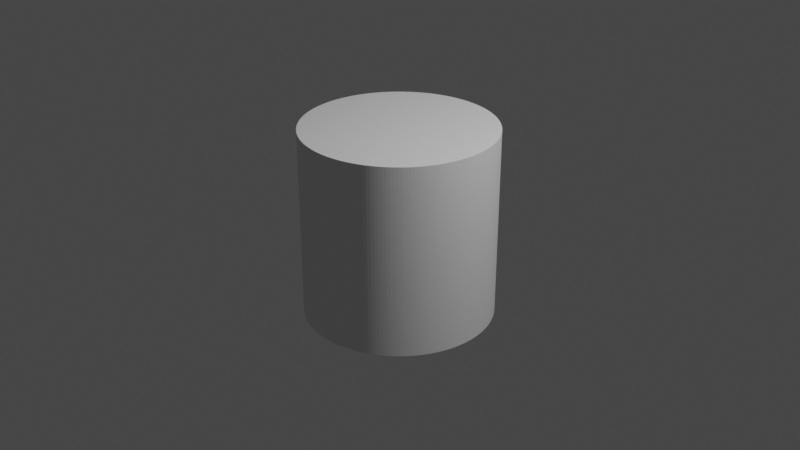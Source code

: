 # Source: Cilindro_Radio_1_Altura_2_Centrado_.blend  (saved by Blender 3.6.13; exported with 4.5.12 LTS)
import bpy
from mathutils import Matrix  # noqa: F401  (used for matrix-valued properties, if any)

bpy.ops.wm.read_factory_settings(use_empty=True)
scene = bpy.context.scene
scene.name = 'Scene'

# ---- collections
col_collection = bpy.data.collections.new('Collection'); scene.collection.children.link(col_collection)

# ---- world
world_world = bpy.data.worlds.new('World'); scene.world = world_world
world_world.use_nodes = True; world_world.node_tree.nodes.clear()
_N = world_world.node_tree.nodes; _L = world_world.node_tree.links
n0 = _N.new('ShaderNodeOutputWorld'); n0.name = 'World Output'; n0.location = (300, 300)
n1 = _N.new('ShaderNodeBackground'); n1.name = 'Background'; n1.location = (10, 300)
n1.inputs[0].default_value = (0.05088, 0.05088, 0.05088, 1.0)
_L.new(n1.outputs[0], n0.inputs[0])
n0.is_active_output = True
world_world.color = (0.05088, 0.05088, 0.05088)
world_world.use_sun_shadow = False
world_world.sun_shadow_jitter_overblur = 0.0

# ---- cameras
cam_camera = bpy.data.cameras.new('Camera')
cam_camera.clip_end = 100.0
cam_camera.ortho_scale = 7.314

# ---- lights
light_light = bpy.data.lights.new('Light', 'POINT')
light_light.transmission_factor = 0.0
light_light.energy = 1000.0
light_light.shadow_soft_size = 0.1
light_light.shadow_maximum_resolution = 0.006
light_light.use_absolute_resolution = True

# ---- meshes
me_cylinder = bpy.data.meshes.new('cylinder')
me_cylinder.from_pydata([(-49.97, 1.859, 50.0), (-49.97, 1.859, 16.67), (-50.0, -4.559e-07, 50.0), (-50.0, -4.559e-07, 16.67), (-49.97, -1.859, 50.0), (-49.97, -1.859, 16.67), (-49.86, -3.714, 50.0), (-49.86, -3.714, 16.67), (-49.69, -5.565, 50.0), (-49.69, -5.565, 16.67), (-49.45, -7.408, 50.0), (-49.45, -7.408, 16.67), (-49.14, -9.241, 50.0), (-49.14, -9.241, 16.67), (-48.76, -11.06, 50.0), (-48.76, -11.06, 16.67), (-48.32, -12.87, 50.0), (-48.32, -12.87, 16.67), (-47.8, -14.65, 50.0), (-47.8, -14.65, 16.67), (-47.23, -16.42, 50.0), (-47.23, -16.42, 16.67), (-46.58, -18.16, 50.0), (-46.58, -18.16, 16.67), (-45.88, -19.88, 50.0), (-45.88, -19.88, 16.67), (-45.11, -21.57, 50.0), (-45.11, -21.57, 16.67), (-44.27, -23.24, 50.0), (-44.27, -23.24, 16.67), (-43.38, -24.87, 50.0), (-43.38, -24.87, 16.67), (-42.42, -26.46, 50.0), (-42.42, -26.46, 16.67), (-41.41, -28.02, 50.0), (-41.41, -28.02, 16.67), (-40.34, -29.54, 50.0), (-40.34, -29.54, 16.67), (-39.22, -31.02, 50.0), (-39.22, -31.02, 16.67), (-38.04, -32.45, 50.0), (-38.04, -32.45, 16.67), (-36.8, -33.85, 50.0), (-36.8, -33.85, 16.67), (-35.52, -35.19, 50.0), (-35.52, -35.19, 16.67), (-34.19, -36.49, 50.0), (-34.19, -36.49, 16.67), (-32.81, -37.73, 50.0), (-32.81, -37.73, 16.67), (-31.38, -38.93, 50.0), (-31.38, -38.93, 16.67), (-29.91, -40.07, 50.0), (-29.91, -40.07, 16.67), (-28.4, -41.15, 50.0), (-28.4, -41.15, 16.67), (-26.85, -42.18, 50.0), (-26.85, -42.18, 16.67), (-25.27, -43.15, 50.0), (-25.27, -43.15, 16.67), (-23.65, -44.05, 50.0), (-23.65, -44.05, 16.67), (-21.99, -44.9, 50.0), (-21.99, -44.9, 16.67), (-20.31, -45.69, 50.0), (-20.31, -45.69, 16.67), (-18.6, -46.41, 50.0), (-18.6, -46.41, 16.67), (-16.86, -47.07, 50.0), (-16.86, -47.07, 16.67), (-15.1, -47.67, 50.0), (-15.1, -47.67, 16.67), (-13.31, -48.19, 50.0), (-13.31, -48.19, 16.67), (-11.51, -48.66, 50.0), (-11.51, -48.66, 16.67), (-9.698, -49.05, 50.0), (-9.698, -49.05, 16.67), (-7.868, -49.38, 50.0), (-7.868, -49.38, 16.67), (-6.027, -49.64, 50.0), (-6.027, -49.64, 16.67), (-4.178, -49.83, 50.0), (-4.178, -49.83, 16.67), (-2.323, -49.95, 50.0), (-2.323, -49.95, 16.67), (-0.4647, -50.0, 50.0), (-0.4647, -50.0, 16.67), (1.394, -49.98, 50.0), (1.394, -49.98, 16.67), (3.251, -49.89, 50.0), (3.251, -49.89, 16.67), (5.103, -49.74, 50.0), (5.103, -49.74, 16.67), (6.948, -49.51, 50.0), (6.948, -49.51, 16.67), (8.784, -49.22, 50.0), (8.784, -49.22, 16.67), (10.61, -48.86, 50.0), (10.61, -48.86, 16.67), (12.42, -48.43, 50.0), (12.42, -48.43, 16.67), (14.21, -47.94, 50.0), (14.21, -47.94, 16.67), (15.98, -47.38, 50.0), (15.98, -47.38, 16.67), (17.73, -46.75, 50.0), (17.73, -46.75, 16.67), (19.46, -46.06, 50.0), (19.46, -46.06, 16.67), (21.15, -45.3, 50.0), (21.15, -45.3, 16.67), (22.82, -44.49, 50.0), (22.82, -44.49, 16.67), (24.46, -43.61, 50.0), (24.46, -43.61, 16.67), (26.07, -42.67, 50.0), (26.07, -42.67, 16.67), (27.63, -41.67, 50.0), (27.63, -41.67, 16.67), (29.16, -40.61, 50.0), (29.16, -40.61, 16.67), (30.65, -39.5, 50.0), (30.65, -39.5, 16.67), (32.1, -38.34, 50.0), (32.1, -38.34, 16.67), (33.5, -37.12, 50.0), (33.5, -37.12, 16.67), (34.86, -35.84, 50.0), (34.86, -35.84, 16.67), (36.17, -34.52, 50.0), (36.17, -34.52, 16.67), (37.43, -33.16, 50.0), (37.43, -33.16, 16.67), (38.63, -31.74, 50.0), (38.63, -31.74, 16.67), (39.79, -30.28, 50.0), (39.79, -30.28, 16.67), (40.88, -28.78, 50.0), (40.88, -28.78, 16.67), (41.93, -27.24, 50.0), (41.93, -27.24, 16.67), (42.91, -25.67, 50.0), (42.91, -25.67, 16.67), (43.83, -24.06, 50.0), (43.83, -24.06, 16.67), (44.7, -22.41, 50.0), (44.7, -22.41, 16.67), (45.5, -20.73, 50.0), (45.5, -20.73, 16.67), (46.24, -19.03, 50.0), (46.24, -19.03, 16.67), (46.91, -17.29, 50.0), (46.91, -17.29, 16.67), (47.52, -15.54, 50.0), (47.52, -15.54, 16.67), (48.07, -13.76, 50.0), (48.07, -13.76, 16.67), (48.55, -11.97, 50.0), (48.55, -11.97, 16.67), (48.96, -10.15, 50.0), (48.96, -10.15, 16.67), (49.3, -8.326, 50.0), (49.3, -8.326, 16.67), (49.58, -6.488, 50.0), (49.58, -6.488, 16.67), (49.78, -4.641, 50.0), (49.78, -4.641, 16.67), (49.92, -2.787, 50.0), (49.92, -2.787, 16.67), (49.99, -0.9294, 50.0), (49.99, -0.9294, 16.67), (49.99, 0.9294, 50.0), (49.99, 0.9294, 16.67), (49.92, 2.787, 50.0), (49.92, 2.787, 16.67), (49.78, 4.641, 50.0), (49.78, 4.641, 16.67), (49.58, 6.488, 50.0), (49.58, 6.488, 16.67), (49.3, 8.326, 50.0), (49.3, 8.326, 16.67), (48.96, 10.15, 50.0), (48.96, 10.15, 16.67), (48.55, 11.97, 50.0), (48.55, 11.97, 16.67), (48.07, 13.76, 50.0), (48.07, 13.76, 16.67), (47.52, 15.54, 50.0), (47.52, 15.54, 16.67), (46.91, 17.29, 50.0), (46.91, 17.29, 16.67), (46.24, 19.03, 50.0), (46.24, 19.03, 16.67), (45.5, 20.73, 50.0), (45.5, 20.73, 16.67), (44.7, 22.41, 50.0), (44.7, 22.41, 16.67), (43.83, 24.06, 50.0), (43.83, 24.06, 16.67), (42.91, 25.67, 50.0), (42.91, 25.67, 16.67), (41.93, 27.24, 50.0), (41.93, 27.24, 16.67), (40.88, 28.78, 50.0), (40.88, 28.78, 16.67), (39.79, 30.28, 50.0), (39.79, 30.28, 16.67), (38.63, 31.74, 50.0), (38.63, 31.74, 16.67), (37.43, 33.16, 50.0), (37.43, 33.16, 16.67), (36.17, 34.52, 50.0), (36.17, 34.52, 16.67), (34.86, 35.84, 50.0), (34.86, 35.84, 16.67), (33.5, 37.12, 50.0), (33.5, 37.12, 16.67), (32.1, 38.34, 50.0), (32.1, 38.34, 16.67), (30.65, 39.5, 50.0), (30.65, 39.5, 16.67), (29.16, 40.61, 50.0), (29.16, 40.61, 16.67), (27.63, 41.67, 50.0), (27.63, 41.67, 16.67), (26.07, 42.67, 50.0), (26.07, 42.67, 16.67), (24.46, 43.61, 50.0), (24.46, 43.61, 16.67), (22.82, 44.49, 50.0), (22.82, 44.49, 16.67), (21.15, 45.3, 50.0), (21.15, 45.3, 16.67), (19.46, 46.06, 50.0), (19.46, 46.06, 16.67), (17.73, 46.75, 50.0), (17.73, 46.75, 16.67), (15.98, 47.38, 50.0), (15.98, 47.38, 16.67), (14.21, 47.94, 50.0), (14.21, 47.94, 16.67), (12.42, 48.43, 50.0), (12.42, 48.43, 16.67), (10.61, 48.86, 50.0), (10.61, 48.86, 16.67), (8.784, 49.22, 50.0), (8.784, 49.22, 16.67), (6.948, 49.51, 50.0), (6.948, 49.51, 16.67), (5.103, 49.74, 50.0), (5.103, 49.74, 16.67), (3.251, 49.89, 50.0), (3.251, 49.89, 16.67), (1.394, 49.98, 50.0), (1.394, 49.98, 16.67), (-0.4647, 50.0, 50.0), (-0.4647, 50.0, 16.67), (-2.323, 49.95, 50.0), (-2.323, 49.95, 16.67), (-4.178, 49.83, 50.0), (-4.178, 49.83, 16.67), (-6.027, 49.64, 50.0), (-6.027, 49.64, 16.67), (-7.868, 49.38, 50.0), (-7.868, 49.38, 16.67), (-9.698, 49.05, 50.0), (-9.698, 49.05, 16.67), (-11.51, 48.66, 50.0), (-11.51, 48.66, 16.67), (-13.31, 48.19, 50.0), (-13.31, 48.19, 16.67), (-15.1, 47.67, 50.0), (-15.1, 47.67, 16.67), (-16.86, 47.07, 50.0), (-16.86, 47.07, 16.67), (-18.6, 46.41, 50.0), (-18.6, 46.41, 16.67), (-20.31, 45.69, 50.0), (-20.31, 45.69, 16.67), (-21.99, 44.9, 50.0), (-21.99, 44.9, 16.67), (-23.65, 44.05, 50.0), (-23.65, 44.05, 16.67), (-25.27, 43.15, 50.0), (-25.27, 43.15, 16.67), (-26.85, 42.18, 50.0), (-26.85, 42.18, 16.67), (-28.4, 41.15, 50.0), (-28.4, 41.15, 16.67), (-29.91, 40.07, 50.0), (-29.91, 40.07, 16.67), (-31.38, 38.93, 50.0), (-31.38, 38.93, 16.67), (-32.81, 37.73, 50.0), (-32.81, 37.73, 16.67), (-34.19, 36.49, 50.0), (-34.19, 36.49, 16.67), (-35.52, 35.19, 50.0), (-35.52, 35.19, 16.67), (-36.8, 33.85, 50.0), (-36.8, 33.85, 16.67), (-38.04, 32.45, 50.0), (-38.04, 32.45, 16.67), (-39.22, 31.02, 50.0), (-39.22, 31.02, 16.67), (-40.34, 29.54, 50.0), (-40.34, 29.54, 16.67), (-41.41, 28.02, 50.0), (-41.41, 28.02, 16.67), (-42.42, 26.46, 50.0), (-42.42, 26.46, 16.67), (-43.38, 24.87, 50.0), (-43.38, 24.87, 16.67), (-44.27, 23.24, 50.0), (-44.27, 23.24, 16.67), (-45.11, 21.57, 50.0), (-45.11, 21.57, 16.67), (-45.88, 19.88, 50.0), (-45.88, 19.88, 16.67), (-46.58, 18.16, 50.0), (-46.58, 18.16, 16.67), (-47.23, 16.42, 50.0), (-47.23, 16.42, 16.67), (-47.8, 14.65, 50.0), (-47.8, 14.65, 16.67), (-48.32, 12.87, 50.0), (-48.32, 12.87, 16.67), (-48.76, 11.06, 50.0), (-48.76, 11.06, 16.67), (-49.14, 9.241, 50.0), (-49.14, 9.241, 16.67), (-49.45, 7.408, 50.0), (-49.45, 7.408, 16.67), (-49.69, 5.565, 50.0), (-49.69, 5.565, 16.67), (-49.86, 3.714, 50.0), (-49.86, 3.714, 16.67), (-49.97, -1.859, -50.0), (-49.97, -1.859, -16.67), (-50.0, -4.559e-07, -50.0), (-50.0, -4.559e-07, -16.67), (-49.97, 1.859, -50.0), (-49.97, 1.859, -16.67), (-49.86, 3.714, -50.0), (-49.86, 3.714, -16.67), (-49.69, 5.565, -50.0), (-49.69, 5.565, -16.67), (-49.45, 7.408, -50.0), (-49.45, 7.408, -16.67), (-49.14, 9.241, -50.0), (-49.14, 9.241, -16.67), (-48.76, 11.06, -50.0), (-48.76, 11.06, -16.67), (-48.32, 12.87, -50.0), (-48.32, 12.87, -16.67), (-47.8, 14.65, -50.0), (-47.8, 14.65, -16.67), (-47.23, 16.42, -50.0), (-47.23, 16.42, -16.67), (-46.58, 18.16, -50.0), (-46.58, 18.16, -16.67), (-45.88, 19.88, -50.0), (-45.88, 19.88, -16.67), (-45.11, 21.57, -50.0), (-45.11, 21.57, -16.67), (-44.27, 23.24, -50.0), (-44.27, 23.24, -16.67), (-43.38, 24.87, -50.0), (-43.38, 24.87, -16.67), (-42.42, 26.46, -50.0), (-42.42, 26.46, -16.67), (-41.41, 28.02, -50.0), (-41.41, 28.02, -16.67), (-40.34, 29.54, -50.0), (-40.34, 29.54, -16.67), (-39.22, 31.02, -50.0), (-39.22, 31.02, -16.67), (-38.04, 32.45, -50.0), (-38.04, 32.45, -16.67), (-36.8, 33.85, -50.0), (-36.8, 33.85, -16.67), (-35.52, 35.19, -50.0), (-35.52, 35.19, -16.67), (-34.19, 36.49, -50.0), (-34.19, 36.49, -16.67), (-32.81, 37.73, -50.0), (-32.81, 37.73, -16.67), (-31.38, 38.93, -50.0), (-31.38, 38.93, -16.67), (-29.91, 40.07, -50.0), (-29.91, 40.07, -16.67), (-28.4, 41.15, -50.0), (-28.4, 41.15, -16.67), (-26.85, 42.18, -50.0), (-26.85, 42.18, -16.67), (-25.27, 43.15, -50.0), (-25.27, 43.15, -16.67), (-23.65, 44.05, -50.0), (-23.65, 44.05, -16.67), (-21.99, 44.9, -50.0), (-21.99, 44.9, -16.67), (-20.31, 45.69, -50.0), (-20.31, 45.69, -16.67), (-18.6, 46.41, -50.0), (-18.6, 46.41, -16.67), (-16.86, 47.07, -50.0), (-16.86, 47.07, -16.67), (-15.1, 47.67, -50.0), (-15.1, 47.67, -16.67), (-13.31, 48.19, -50.0), (-13.31, 48.19, -16.67), (-11.51, 48.66, -50.0), (-11.51, 48.66, -16.67), (-9.698, 49.05, -50.0), (-9.698, 49.05, -16.67), (-7.868, 49.38, -50.0), (-7.868, 49.38, -16.67), (-6.027, 49.64, -50.0), (-6.027, 49.64, -16.67), (-4.178, 49.83, -50.0), (-4.178, 49.83, -16.67), (-2.323, 49.95, -50.0), (-2.323, 49.95, -16.67), (-0.4647, 50.0, -50.0), (-0.4647, 50.0, -16.67), (1.394, 49.98, -50.0), (1.394, 49.98, -16.67), (3.251, 49.89, -50.0), (3.251, 49.89, -16.67), (5.103, 49.74, -50.0), (5.103, 49.74, -16.67), (6.948, 49.51, -50.0), (6.948, 49.51, -16.67), (8.784, 49.22, -50.0), (8.784, 49.22, -16.67), (10.61, 48.86, -50.0), (10.61, 48.86, -16.67), (12.42, 48.43, -50.0), (12.42, 48.43, -16.67), (14.21, 47.94, -50.0), (14.21, 47.94, -16.67), (15.98, 47.38, -50.0), (15.98, 47.38, -16.67), (17.73, 46.75, -50.0), (17.73, 46.75, -16.67), (19.46, 46.06, -50.0), (19.46, 46.06, -16.67), (21.15, 45.3, -50.0), (21.15, 45.3, -16.67), (22.82, 44.49, -50.0), (22.82, 44.49, -16.67), (24.46, 43.61, -50.0), (24.46, 43.61, -16.67), (26.07, 42.67, -50.0), (26.07, 42.67, -16.67), (27.63, 41.67, -50.0), (27.63, 41.67, -16.67), (29.16, 40.61, -50.0), (29.16, 40.61, -16.67), (30.65, 39.5, -50.0), (30.65, 39.5, -16.67), (32.1, 38.34, -50.0), (32.1, 38.34, -16.67), (33.5, 37.12, -50.0), (33.5, 37.12, -16.67), (34.86, 35.84, -50.0), (34.86, 35.84, -16.67), (36.17, 34.52, -50.0), (36.17, 34.52, -16.67), (37.43, 33.16, -50.0), (37.43, 33.16, -16.67), (38.63, 31.74, -50.0), (38.63, 31.74, -16.67), (39.79, 30.28, -50.0), (39.79, 30.28, -16.67), (40.88, 28.78, -50.0), (40.88, 28.78, -16.67), (41.93, 27.24, -50.0), (41.93, 27.24, -16.67), (42.91, 25.67, -50.0), (42.91, 25.67, -16.67), (43.83, 24.06, -50.0), (43.83, 24.06, -16.67), (44.7, 22.41, -50.0), (44.7, 22.41, -16.67), (45.5, 20.73, -50.0), (45.5, 20.73, -16.67), (46.24, 19.03, -50.0), (46.24, 19.03, -16.67), (46.91, 17.29, -50.0), (46.91, 17.29, -16.67), (47.52, 15.54, -50.0), (47.52, 15.54, -16.67), (48.07, 13.76, -50.0), (48.07, 13.76, -16.67), (48.55, 11.97, -50.0), (48.55, 11.97, -16.67), (48.96, 10.15, -50.0), (48.96, 10.15, -16.67), (49.3, 8.326, -50.0), (49.3, 8.326, -16.67), (49.58, 6.488, -50.0), (49.58, 6.488, -16.67), (49.78, 4.641, -50.0), (49.78, 4.641, -16.67), (49.92, 2.787, -50.0), (49.92, 2.787, -16.67), (49.99, 0.9294, -50.0), (49.99, 0.9294, -16.67), (49.99, -0.9294, -50.0), (49.99, -0.9294, -16.67), (49.92, -2.787, -50.0), (49.92, -2.787, -16.67), (49.78, -4.641, -50.0), (49.78, -4.641, -16.67), (49.58, -6.488, -50.0), (49.58, -6.488, -16.67), (49.3, -8.326, -50.0), (49.3, -8.326, -16.67), (48.96, -10.15, -50.0), (48.96, -10.15, -16.67), (48.55, -11.97, -50.0), (48.55, -11.97, -16.67), (48.07, -13.76, -50.0), (48.07, -13.76, -16.67), (47.52, -15.54, -50.0), (47.52, -15.54, -16.67), (46.91, -17.29, -50.0), (46.91, -17.29, -16.67), (46.24, -19.03, -50.0), (46.24, -19.03, -16.67), (45.5, -20.73, -50.0), (45.5, -20.73, -16.67), (44.7, -22.41, -50.0), (44.7, -22.41, -16.67), (43.83, -24.06, -50.0), (43.83, -24.06, -16.67), (42.91, -25.67, -50.0), (42.91, -25.67, -16.67), (41.93, -27.24, -50.0), (41.93, -27.24, -16.67), (40.88, -28.78, -50.0), (40.88, -28.78, -16.67), (39.79, -30.28, -50.0), (39.79, -30.28, -16.67), (38.63, -31.74, -50.0), (38.63, -31.74, -16.67), (37.43, -33.16, -50.0), (37.43, -33.16, -16.67), (36.17, -34.52, -50.0), (36.17, -34.52, -16.67), (34.86, -35.84, -50.0), (34.86, -35.84, -16.67), (33.5, -37.12, -50.0), (33.5, -37.12, -16.67), (32.1, -38.34, -50.0), (32.1, -38.34, -16.67), (30.65, -39.5, -50.0), (30.65, -39.5, -16.67), (29.16, -40.61, -50.0), (29.16, -40.61, -16.67), (27.63, -41.67, -50.0), (27.63, -41.67, -16.67), (26.07, -42.67, -50.0), (26.07, -42.67, -16.67), (24.46, -43.61, -50.0), (24.46, -43.61, -16.67), (22.82, -44.49, -50.0), (22.82, -44.49, -16.67), (21.15, -45.3, -50.0), (21.15, -45.3, -16.67), (19.46, -46.06, -50.0), (19.46, -46.06, -16.67), (17.73, -46.75, -50.0), (17.73, -46.75, -16.67), (15.98, -47.38, -50.0), (15.98, -47.38, -16.67), (14.21, -47.94, -50.0), (14.21, -47.94, -16.67), (12.42, -48.43, -50.0), (12.42, -48.43, -16.67), (10.61, -48.86, -50.0), (10.61, -48.86, -16.67), (8.784, -49.22, -50.0), (8.784, -49.22, -16.67), (6.948, -49.51, -50.0), (6.948, -49.51, -16.67), (5.103, -49.74, -50.0), (5.103, -49.74, -16.67), (3.251, -49.89, -50.0), (3.251, -49.89, -16.67), (1.394, -49.98, -50.0), (1.394, -49.98, -16.67), (-0.4647, -50.0, -50.0), (-0.4647, -50.0, -16.67), (-2.323, -49.95, -50.0), (-2.323, -49.95, -16.67), (-4.178, -49.83, -50.0), (-4.178, -49.83, -16.67), (-6.027, -49.64, -50.0), (-6.027, -49.64, -16.67), (-7.868, -49.38, -50.0), (-7.868, -49.38, -16.67), (-9.698, -49.05, -50.0), (-9.698, -49.05, -16.67), (-11.51, -48.66, -50.0), (-11.51, -48.66, -16.67), (-13.31, -48.19, -50.0), (-13.31, -48.19, -16.67), (-15.1, -47.67, -50.0), (-15.1, -47.67, -16.67), (-16.86, -47.07, -50.0), (-16.86, -47.07, -16.67), (-18.6, -46.41, -50.0), (-18.6, -46.41, -16.67), (-20.31, -45.69, -50.0), (-20.31, -45.69, -16.67), (-21.99, -44.9, -50.0), (-21.99, -44.9, -16.67), (-23.65, -44.05, -50.0), (-23.65, -44.05, -16.67), (-25.27, -43.15, -50.0), (-25.27, -43.15, -16.67), (-26.85, -42.18, -50.0), (-26.85, -42.18, -16.67), (-28.4, -41.15, -50.0), (-28.4, -41.15, -16.67), (-29.91, -40.07, -50.0), (-29.91, -40.07, -16.67), (-31.38, -38.93, -50.0), (-31.38, -38.93, -16.67), (-32.81, -37.73, -50.0), (-32.81, -37.73, -16.67), (-34.19, -36.49, -50.0), (-34.19, -36.49, -16.67), (-35.52, -35.19, -50.0), (-35.52, -35.19, -16.67), (-36.8, -33.85, -50.0), (-36.8, -33.85, -16.67), (-38.04, -32.45, -50.0), (-38.04, -32.45, -16.67), (-39.22, -31.02, -50.0), (-39.22, -31.02, -16.67), (-40.34, -29.54, -50.0), (-40.34, -29.54, -16.67), (-41.41, -28.02, -50.0), (-41.41, -28.02, -16.67), (-42.42, -26.46, -50.0), (-42.42, -26.46, -16.67), (-43.38, -24.87, -50.0), (-43.38, -24.87, -16.67), (-44.27, -23.24, -50.0), (-44.27, -23.24, -16.67), (-45.11, -21.57, -50.0), (-45.11, -21.57, -16.67), (-45.88, -19.88, -50.0), (-45.88, -19.88, -16.67), (-46.58, -18.16, -50.0), (-46.58, -18.16, -16.67), (-47.23, -16.42, -50.0), (-47.23, -16.42, -16.67), (-47.8, -14.65, -50.0), (-47.8, -14.65, -16.67), (-48.32, -12.87, -50.0), (-48.32, -12.87, -16.67), (-48.76, -11.06, -50.0), (-48.76, -11.06, -16.67), (-49.14, -9.241, -50.0), (-49.14, -9.241, -16.67), (-49.45, -7.408, -50.0), (-49.45, -7.408, -16.67), (-49.69, -5.565, -50.0), (-49.69, -5.565, -16.67), (-49.86, -3.714, -50.0), (-49.86, -3.714, -16.67)], [], [(0, 1, 2), (2, 1, 3), (2, 3, 4), (4, 3, 5), (4, 5, 6), (6, 5, 7), (6, 7, 8), (8, 7, 9), (8, 9, 10), (10, 9, 11), (10, 11, 12), (12, 11, 13), (12, 13, 14), (14, 13, 15), (14, 15, 16), (16, 15, 17), (16, 17, 18), (18, 17, 19), (18, 19, 20), (20, 19, 21), (20, 21, 22), (22, 21, 23), (22, 23, 24), (24, 23, 25), (24, 25, 26), (26, 25, 27), (26, 27, 28), (28, 27, 29), (28, 29, 30), (30, 29, 31), (30, 31, 32), (32, 31, 33), (32, 33, 34), (34, 33, 35), (34, 35, 36), (36, 35, 37), (36, 37, 38), (38, 37, 39), (38, 39, 40), (40, 39, 41), (40, 41, 42), (42, 41, 43), (42, 43, 44), (44, 43, 45), (44, 45, 46), (46, 45, 47), (46, 47, 48), (48, 47, 49), (48, 49, 50), (50, 49, 51), (50, 51, 52), (52, 51, 53), (52, 53, 54), (54, 53, 55), (54, 55, 56), (56, 55, 57), (56, 57, 58), (58, 57, 59), (58, 59, 60), (60, 59, 61), (60, 61, 62), (62, 61, 63), (62, 63, 64), (64, 63, 65), (64, 65, 66), (66, 65, 67), (66, 67, 68), (68, 67, 69), (68, 69, 70), (70, 69, 71), (70, 71, 72), (72, 71, 73), (72, 73, 74), (74, 73, 75), (74, 75, 76), (76, 75, 77), (76, 77, 78), (78, 77, 79), (78, 79, 80), (80, 79, 81), (80, 81, 82), (82, 81, 83), (82, 83, 84), (84, 83, 85), (84, 85, 86), (86, 85, 87), (86, 87, 88), (88, 87, 89), (88, 89, 90), (90, 89, 91), (90, 91, 92), (92, 91, 93), (92, 93, 94), (94, 93, 95), (94, 95, 96), (96, 95, 97), (96, 97, 98), (98, 97, 99), (98, 99, 100), (100, 99, 101), (100, 101, 102), (102, 101, 103), (102, 103, 104), (104, 103, 105), (104, 105, 106), (106, 105, 107), (106, 107, 108), (108, 107, 109), (108, 109, 110), (110, 109, 111), (110, 111, 112), (112, 111, 113), (112, 113, 114), (114, 113, 115), (114, 115, 116), (116, 115, 117), (116, 117, 118), (118, 117, 119), (118, 119, 120), (120, 119, 121), (120, 121, 122), (122, 121, 123), (122, 123, 124), (124, 123, 125), (124, 125, 126), (126, 125, 127), (126, 127, 128), (128, 127, 129), (128, 129, 130), (130, 129, 131), (130, 131, 132), (132, 131, 133), (132, 133, 134), (134, 133, 135), (134, 135, 136), (136, 135, 137), (136, 137, 138), (138, 137, 139), (138, 139, 140), (140, 139, 141), (140, 141, 142), (142, 141, 143), (142, 143, 144), (144, 143, 145), (144, 145, 146), (146, 145, 147), (146, 147, 148), (148, 147, 149), (148, 149, 150), (150, 149, 151), (150, 151, 152), (152, 151, 153), (152, 153, 154), (154, 153, 155), (154, 155, 156), (156, 155, 157), (156, 157, 158), (158, 157, 159), (158, 159, 160), (160, 159, 161), (160, 161, 162), (162, 161, 163), (162, 163, 164), (164, 163, 165), (164, 165, 166), (166, 165, 167), (166, 167, 168), (168, 167, 169), (168, 169, 170), (170, 169, 171), (170, 171, 172), (172, 171, 173), (172, 173, 174), (174, 173, 175), (174, 175, 176), (176, 175, 177), (176, 177, 178), (178, 177, 179), (178, 179, 180), (180, 179, 181), (180, 181, 182), (182, 181, 183), (182, 183, 184), (184, 183, 185), (184, 185, 186), (186, 185, 187), (186, 187, 188), (188, 187, 189), (188, 189, 190), (190, 189, 191), (190, 191, 192), (192, 191, 193), (192, 193, 194), (194, 193, 195), (194, 195, 196), (196, 195, 197), (196, 197, 198), (198, 197, 199), (198, 199, 200), (200, 199, 201), (200, 201, 202), (202, 201, 203), (202, 203, 204), (204, 203, 205), (204, 205, 206), (206, 205, 207), (206, 207, 208), (208, 207, 209), (208, 209, 210), (210, 209, 211), (210, 211, 212), (212, 211, 213), (212, 213, 214), (214, 213, 215), (214, 215, 216), (216, 215, 217), (216, 217, 218), (218, 217, 219), (218, 219, 220), (220, 219, 221), (220, 221, 222), (222, 221, 223), (222, 223, 224), (224, 223, 225), (224, 225, 226), (226, 225, 227), (226, 227, 228), (228, 227, 229), (228, 229, 230), (230, 229, 231), (230, 231, 232), (232, 231, 233), (232, 233, 234), (234, 233, 235), (234, 235, 236), (236, 235, 237), (236, 237, 238), (238, 237, 239), (238, 239, 240), (240, 239, 241), (240, 241, 242), (242, 241, 243), (242, 243, 244), (244, 243, 245), (244, 245, 246), (246, 245, 247), (246, 247, 248), (248, 247, 249), (248, 249, 250), (250, 249, 251), (250, 251, 252), (252, 251, 253), (252, 253, 254), (254, 253, 255), (254, 255, 256), (256, 255, 257), (256, 257, 258), (258, 257, 259), (258, 259, 260), (260, 259, 261), (260, 261, 262), (262, 261, 263), (262, 263, 264), (264, 263, 265), (264, 265, 266), (266, 265, 267), (266, 267, 268), (268, 267, 269), (268, 269, 270), (270, 269, 271), (270, 271, 272), (272, 271, 273), (272, 273, 274), (274, 273, 275), (274, 275, 276), (276, 275, 277), (276, 277, 278), (278, 277, 279), (278, 279, 280), (280, 279, 281), (280, 281, 282), (282, 281, 283), (282, 283, 284), (284, 283, 285), (284, 285, 286), (286, 285, 287), (286, 287, 288), (288, 287, 289), (288, 289, 290), (290, 289, 291), (290, 291, 292), (292, 291, 293), (292, 293, 294), (294, 293, 295), (294, 295, 296), (296, 295, 297), (296, 297, 298), (298, 297, 299), (298, 299, 300), (300, 299, 301), (300, 301, 302), (302, 301, 303), (302, 303, 304), (304, 303, 305), (304, 305, 306), (306, 305, 307), (306, 307, 308), (308, 307, 309), (308, 309, 310), (310, 309, 311), (310, 311, 312), (312, 311, 313), (312, 313, 314), (314, 313, 315), (314, 315, 316), (316, 315, 317), (316, 317, 318), (318, 317, 319), (318, 319, 320), (320, 319, 321), (320, 321, 322), (322, 321, 323), (322, 323, 324), (324, 323, 325), (324, 325, 326), (326, 325, 327), (326, 327, 328), (328, 327, 329), (328, 329, 330), (330, 329, 331), (330, 331, 332), (332, 331, 333), (332, 333, 334), (334, 333, 335), (334, 335, 336), (336, 335, 337), (336, 337, 0), (0, 337, 1), (338, 339, 340), (340, 339, 341), (340, 341, 342), (342, 341, 343), (342, 343, 344), (344, 343, 345), (344, 345, 346), (346, 345, 347), (346, 347, 348), (348, 347, 349), (348, 349, 350), (350, 349, 351), (350, 351, 352), (352, 351, 353), (352, 353, 354), (354, 353, 355), (354, 355, 356), (356, 355, 357), (356, 357, 358), (358, 357, 359), (358, 359, 360), (360, 359, 361), (360, 361, 362), (362, 361, 363), (362, 363, 364), (364, 363, 365), (364, 365, 366), (366, 365, 367), (366, 367, 368), (368, 367, 369), (368, 369, 370), (370, 369, 371), (370, 371, 372), (372, 371, 373), (372, 373, 374), (374, 373, 375), (374, 375, 376), (376, 375, 377), (376, 377, 378), (378, 377, 379), (378, 379, 380), (380, 379, 381), (380, 381, 382), (382, 381, 383), (382, 383, 384), (384, 383, 385), (384, 385, 386), (386, 385, 387), (386, 387, 388), (388, 387, 389), (388, 389, 390), (390, 389, 391), (390, 391, 392), (392, 391, 393), (392, 393, 394), (394, 393, 395), (394, 395, 396), (396, 395, 397), (396, 397, 398), (398, 397, 399), (398, 399, 400), (400, 399, 401), (400, 401, 402), (402, 401, 403), (402, 403, 404), (404, 403, 405), (404, 405, 406), (406, 405, 407), (406, 407, 408), (408, 407, 409), (408, 409, 410), (410, 409, 411), (410, 411, 412), (412, 411, 413), (412, 413, 414), (414, 413, 415), (414, 415, 416), (416, 415, 417), (416, 417, 418), (418, 417, 419), (418, 419, 420), (420, 419, 421), (420, 421, 422), (422, 421, 423), (422, 423, 424), (424, 423, 425), (424, 425, 426), (426, 425, 427), (426, 427, 428), (428, 427, 429), (428, 429, 430), (430, 429, 431), (430, 431, 432), (432, 431, 433), (432, 433, 434), (434, 433, 435), (434, 435, 436), (436, 435, 437), (436, 437, 438), (438, 437, 439), (438, 439, 440), (440, 439, 441), (440, 441, 442), (442, 441, 443), (442, 443, 444), (444, 443, 445), (444, 445, 446), (446, 445, 447), (446, 447, 448), (448, 447, 449), (448, 449, 450), (450, 449, 451), (450, 451, 452), (452, 451, 453), (452, 453, 454), (454, 453, 455), (454, 455, 456), (456, 455, 457), (456, 457, 458), (458, 457, 459), (458, 459, 460), (460, 459, 461), (460, 461, 462), (462, 461, 463), (462, 463, 464), (464, 463, 465), (464, 465, 466), (466, 465, 467), (466, 467, 468), (468, 467, 469), (468, 469, 470), (470, 469, 471), (470, 471, 472), (472, 471, 473), (472, 473, 474), (474, 473, 475), (474, 475, 476), (476, 475, 477), (476, 477, 478), (478, 477, 479), (478, 479, 480), (480, 479, 481), (480, 481, 482), (482, 481, 483), (482, 483, 484), (484, 483, 485), (484, 485, 486), (486, 485, 487), (486, 487, 488), (488, 487, 489), (488, 489, 490), (490, 489, 491), (490, 491, 492), (492, 491, 493), (492, 493, 494), (494, 493, 495), (494, 495, 496), (496, 495, 497), (496, 497, 498), (498, 497, 499), (498, 499, 500), (500, 499, 501), (500, 501, 502), (502, 501, 503), (502, 503, 504), (504, 503, 505), (504, 505, 506), (506, 505, 507), (506, 507, 508), (508, 507, 509), (508, 509, 510), (510, 509, 511), (510, 511, 512), (512, 511, 513), (512, 513, 514), (514, 513, 515), (514, 515, 516), (516, 515, 517), (516, 517, 518), (518, 517, 519), (518, 519, 520), (520, 519, 521), (520, 521, 522), (522, 521, 523), (522, 523, 524), (524, 523, 525), (524, 525, 526), (526, 525, 527), (526, 527, 528), (528, 527, 529), (528, 529, 530), (530, 529, 531), (530, 531, 532), (532, 531, 533), (532, 533, 534), (534, 533, 535), (534, 535, 536), (536, 535, 537), (536, 537, 538), (538, 537, 539), (538, 539, 540), (540, 539, 541), (540, 541, 542), (542, 541, 543), (542, 543, 544), (544, 543, 545), (544, 545, 546), (546, 545, 547), (546, 547, 548), (548, 547, 549), (548, 549, 550), (550, 549, 551), (550, 551, 552), (552, 551, 553), (552, 553, 554), (554, 553, 555), (554, 555, 556), (556, 555, 557), (556, 557, 558), (558, 557, 559), (558, 559, 560), (560, 559, 561), (560, 561, 562), (562, 561, 563), (562, 563, 564), (564, 563, 565), (564, 565, 566), (566, 565, 567), (566, 567, 568), (568, 567, 569), (568, 569, 570), (570, 569, 571), (570, 571, 572), (572, 571, 573), (572, 573, 574), (574, 573, 575), (574, 575, 576), (576, 575, 577), (576, 577, 578), (578, 577, 579), (578, 579, 580), (580, 579, 581), (580, 581, 582), (582, 581, 583), (582, 583, 584), (584, 583, 585), (584, 585, 586), (586, 585, 587), (586, 587, 588), (588, 587, 589), (588, 589, 590), (590, 589, 591), (590, 591, 592), (592, 591, 593), (592, 593, 594), (594, 593, 595), (594, 595, 596), (596, 595, 597), (596, 597, 598), (598, 597, 599), (598, 599, 600), (600, 599, 601), (600, 601, 602), (602, 601, 603), (602, 603, 604), (604, 603, 605), (604, 605, 606), (606, 605, 607), (606, 607, 608), (608, 607, 609), (608, 609, 610), (610, 609, 611), (610, 611, 612), (612, 611, 613), (612, 613, 614), (614, 613, 615), (614, 615, 616), (616, 615, 617), (616, 617, 618), (618, 617, 619), (618, 619, 620), (620, 619, 621), (620, 621, 622), (622, 621, 623), (622, 623, 624), (624, 623, 625), (624, 625, 626), (626, 625, 627), (626, 627, 628), (628, 627, 629), (628, 629, 630), (630, 629, 631), (630, 631, 632), (632, 631, 633), (632, 633, 634), (634, 633, 635), (634, 635, 636), (636, 635, 637), (636, 637, 638), (638, 637, 639), (638, 639, 640), (640, 639, 641), (640, 641, 642), (642, 641, 643), (642, 643, 644), (644, 643, 645), (644, 645, 646), (646, 645, 647), (646, 647, 648), (648, 647, 649), (648, 649, 650), (650, 649, 651), (650, 651, 652), (652, 651, 653), (652, 653, 654), (654, 653, 655), (654, 655, 656), (656, 655, 657), (656, 657, 658), (658, 657, 659), (658, 659, 660), (660, 659, 661), (660, 661, 662), (662, 661, 663), (662, 663, 664), (664, 663, 665), (664, 665, 666), (666, 665, 667), (666, 667, 668), (668, 667, 669), (668, 669, 670), (670, 669, 671), (670, 671, 672), (672, 671, 673), (672, 673, 674), (674, 673, 675), (674, 675, 338), (338, 675, 339), (3, 341, 5), (5, 341, 339), (5, 339, 7), (7, 339, 675), (7, 675, 9), (9, 675, 673), (9, 673, 11), (11, 673, 671), (11, 671, 13), (13, 671, 669), (13, 669, 15), (15, 669, 667), (15, 667, 17), (17, 667, 665), (17, 665, 19), (19, 665, 663), (19, 663, 21), (21, 663, 661), (21, 661, 23), (23, 661, 659), (23, 659, 25), (25, 659, 657), (25, 657, 27), (27, 657, 655), (27, 655, 29), (29, 655, 653), (29, 653, 31), (31, 653, 651), (31, 651, 33), (33, 651, 649), (33, 649, 35), (35, 649, 647), (35, 647, 37), (37, 647, 645), (37, 645, 39), (39, 645, 643), (39, 643, 41), (41, 643, 641), (41, 641, 43), (43, 641, 639), (43, 639, 45), (45, 639, 637), (45, 637, 47), (47, 637, 635), (47, 635, 49), (49, 635, 633), (49, 633, 51), (51, 633, 631), (51, 631, 53), (53, 631, 629), (53, 629, 55), (55, 629, 627), (55, 627, 57), (57, 627, 625), (57, 625, 59), (59, 625, 623), (59, 623, 61), (61, 623, 621), (61, 621, 63), (63, 621, 619), (63, 619, 65), (65, 619, 617), (65, 617, 67), (67, 617, 615), (67, 615, 69), (69, 615, 613), (69, 613, 71), (71, 613, 611), (71, 611, 73), (73, 611, 609), (73, 609, 75), (75, 609, 607), (75, 607, 77), (77, 607, 605), (77, 605, 79), (79, 605, 603), (79, 603, 81), (81, 603, 601), (81, 601, 83), (83, 601, 599), (83, 599, 85), (85, 599, 597), (85, 597, 87), (87, 597, 595), (87, 595, 89), (89, 595, 593), (89, 593, 91), (91, 593, 591), (91, 591, 93), (93, 591, 589), (93, 589, 95), (95, 589, 587), (95, 587, 97), (97, 587, 585), (97, 585, 99), (99, 585, 583), (99, 583, 101), (101, 583, 581), (101, 581, 103), (103, 581, 579), (103, 579, 105), (105, 579, 577), (105, 577, 107), (107, 577, 575), (107, 575, 109), (109, 575, 573), (109, 573, 111), (111, 573, 571), (111, 571, 113), (113, 571, 569), (113, 569, 115), (115, 569, 567), (115, 567, 117), (117, 567, 565), (117, 565, 119), (119, 565, 563), (119, 563, 121), (121, 563, 561), (121, 561, 123), (123, 561, 559), (123, 559, 125), (125, 559, 557), (125, 557, 127), (127, 557, 555), (127, 555, 129), (129, 555, 553), (129, 553, 131), (131, 553, 551), (131, 551, 133), (133, 551, 549), (133, 549, 135), (135, 549, 547), (135, 547, 137), (137, 547, 545), (137, 545, 139), (139, 545, 543), (139, 543, 141), (141, 543, 541), (141, 541, 143), (143, 541, 539), (143, 539, 145), (145, 539, 537), (145, 537, 147), (147, 537, 535), (147, 535, 149), (149, 535, 533), (149, 533, 151), (151, 533, 531), (151, 531, 153), (153, 531, 529), (153, 529, 155), (155, 529, 527), (155, 527, 157), (157, 527, 525), (157, 525, 159), (159, 525, 523), (159, 523, 161), (161, 523, 521), (161, 521, 163), (163, 521, 519), (163, 519, 165), (165, 519, 517), (165, 517, 167), (167, 517, 515), (167, 515, 169), (169, 515, 513), (169, 513, 171), (171, 513, 511), (171, 511, 173), (173, 511, 509), (173, 509, 175), (175, 509, 507), (175, 507, 177), (177, 507, 505), (177, 505, 179), (179, 505, 503), (179, 503, 181), (181, 503, 501), (181, 501, 183), (183, 501, 499), (183, 499, 185), (185, 499, 497), (185, 497, 187), (187, 497, 495), (187, 495, 189), (189, 495, 493), (189, 493, 191), (191, 493, 491), (191, 491, 193), (193, 491, 489), (193, 489, 195), (195, 489, 487), (195, 487, 197), (197, 487, 485), (197, 485, 199), (199, 485, 483), (199, 483, 201), (201, 483, 481), (201, 481, 203), (203, 481, 479), (203, 479, 205), (205, 479, 477), (205, 477, 207), (207, 477, 475), (207, 475, 209), (209, 475, 473), (209, 473, 211), (211, 473, 471), (211, 471, 213), (213, 471, 469), (213, 469, 215), (215, 469, 467), (215, 467, 217), (217, 467, 465), (217, 465, 219), (219, 465, 463), (219, 463, 221), (221, 463, 461), (221, 461, 223), (223, 461, 459), (223, 459, 225), (225, 459, 457), (225, 457, 227), (227, 457, 455), (227, 455, 229), (229, 455, 453), (229, 453, 231), (231, 453, 451), (231, 451, 233), (233, 451, 449), (233, 449, 235), (235, 449, 447), (235, 447, 237), (237, 447, 445), (237, 445, 239), (239, 445, 443), (239, 443, 241), (241, 443, 441), (241, 441, 243), (243, 441, 439), (243, 439, 245), (245, 439, 437), (245, 437, 247), (247, 437, 435), (247, 435, 249), (249, 435, 433), (249, 433, 251), (251, 433, 431), (251, 431, 253), (253, 431, 429), (253, 429, 255), (255, 429, 427), (255, 427, 257), (257, 427, 425), (257, 425, 259), (259, 425, 423), (259, 423, 261), (261, 423, 421), (261, 421, 263), (263, 421, 419), (263, 419, 265), (265, 419, 417), (265, 417, 267), (267, 417, 415), (267, 415, 269), (269, 415, 413), (269, 413, 271), (271, 413, 411), (271, 411, 273), (273, 411, 409), (273, 409, 275), (275, 409, 407), (275, 407, 277), (277, 407, 405), (277, 405, 279), (279, 405, 403), (279, 403, 281), (281, 403, 401), (281, 401, 283), (283, 401, 399), (283, 399, 285), (285, 399, 397), (285, 397, 287), (287, 397, 395), (287, 395, 289), (289, 395, 393), (289, 393, 291), (291, 393, 391), (291, 391, 293), (293, 391, 389), (293, 389, 295), (295, 389, 387), (295, 387, 297), (297, 387, 385), (297, 385, 299), (299, 385, 383), (299, 383, 301), (301, 383, 381), (301, 381, 303), (303, 381, 379), (303, 379, 305), (305, 379, 377), (305, 377, 307), (307, 377, 375), (307, 375, 309), (309, 375, 373), (309, 373, 311), (311, 373, 371), (311, 371, 313), (313, 371, 369), (313, 369, 315), (315, 369, 367), (315, 367, 317), (317, 367, 365), (317, 365, 319), (319, 365, 363), (319, 363, 321), (321, 363, 361), (321, 361, 323), (323, 361, 359), (323, 359, 325), (325, 359, 357), (325, 357, 327), (327, 357, 355), (327, 355, 329), (329, 355, 353), (329, 353, 331), (331, 353, 351), (331, 351, 333), (333, 351, 349), (333, 349, 335), (335, 349, 347), (335, 347, 337), (337, 347, 345), (337, 345, 1), (1, 345, 343), (1, 343, 3), (3, 343, 341), (4, 170, 2), (2, 170, 172), (2, 172, 0), (0, 172, 174), (0, 174, 336), (336, 174, 176), (336, 176, 334), (334, 176, 178), (334, 178, 332), (332, 178, 180), (332, 180, 330), (330, 180, 182), (330, 182, 328), (328, 182, 184), (328, 184, 326), (326, 184, 186), (326, 186, 324), (324, 186, 188), (324, 188, 322), (322, 188, 190), (322, 190, 320), (320, 190, 192), (320, 192, 318), (318, 192, 194), (318, 194, 316), (316, 194, 196), (316, 196, 314), (314, 196, 198), (314, 198, 312), (312, 198, 200), (312, 200, 310), (310, 200, 202), (310, 202, 308), (308, 202, 204), (308, 204, 306), (306, 204, 206), (306, 206, 304), (304, 206, 208), (304, 208, 302), (302, 208, 210), (302, 210, 300), (300, 210, 212), (300, 212, 298), (298, 212, 214), (298, 214, 296), (296, 214, 216), (296, 216, 294), (294, 216, 218), (294, 218, 292), (292, 218, 220), (292, 220, 290), (290, 220, 222), (290, 222, 288), (288, 222, 224), (288, 224, 286), (286, 224, 226), (286, 226, 284), (284, 226, 228), (284, 228, 282), (282, 228, 230), (282, 230, 280), (280, 230, 232), (280, 232, 278), (278, 232, 234), (278, 234, 276), (276, 234, 236), (276, 236, 274), (274, 236, 238), (274, 238, 272), (272, 238, 240), (272, 240, 270), (270, 240, 242), (270, 242, 268), (268, 242, 244), (268, 244, 266), (266, 244, 246), (266, 246, 264), (264, 246, 248), (264, 248, 262), (262, 248, 250), (262, 250, 260), (260, 250, 252), (260, 252, 258), (258, 252, 254), (258, 254, 256), (170, 4, 168), (168, 4, 6), (168, 6, 166), (166, 6, 8), (166, 8, 164), (164, 8, 10), (164, 10, 162), (162, 10, 12), (162, 12, 160), (160, 12, 14), (160, 14, 158), (158, 14, 16), (158, 16, 156), (156, 16, 18), (156, 18, 154), (154, 18, 20), (154, 20, 152), (152, 20, 22), (152, 22, 150), (150, 22, 24), (150, 24, 148), (148, 24, 26), (148, 26, 146), (146, 26, 28), (146, 28, 144), (144, 28, 30), (144, 30, 142), (142, 30, 32), (142, 32, 140), (140, 32, 34), (140, 34, 138), (138, 34, 36), (138, 36, 136), (136, 36, 38), (136, 38, 134), (134, 38, 40), (134, 40, 132), (132, 40, 42), (132, 42, 130), (130, 42, 44), (130, 44, 128), (128, 44, 46), (128, 46, 126), (126, 46, 48), (126, 48, 124), (124, 48, 50), (124, 50, 122), (122, 50, 52), (122, 52, 120), (120, 52, 54), (120, 54, 118), (118, 54, 56), (118, 56, 116), (116, 56, 58), (116, 58, 114), (114, 58, 60), (114, 60, 112), (112, 60, 62), (112, 62, 110), (110, 62, 64), (110, 64, 108), (108, 64, 66), (108, 66, 106), (106, 66, 68), (106, 68, 104), (104, 68, 70), (104, 70, 102), (102, 70, 72), (102, 72, 100), (100, 72, 74), (100, 74, 98), (98, 74, 76), (98, 76, 96), (96, 76, 78), (96, 78, 94), (94, 78, 80), (94, 80, 92), (92, 80, 82), (92, 82, 90), (90, 82, 84), (90, 84, 88), (88, 84, 86), (342, 508, 340), (340, 508, 510), (340, 510, 338), (338, 510, 512), (338, 512, 674), (674, 512, 514), (674, 514, 672), (672, 514, 516), (672, 516, 670), (670, 516, 518), (670, 518, 668), (668, 518, 520), (668, 520, 666), (666, 520, 522), (666, 522, 664), (664, 522, 524), (664, 524, 662), (662, 524, 526), (662, 526, 660), (660, 526, 528), (660, 528, 658), (658, 528, 530), (658, 530, 656), (656, 530, 532), (656, 532, 654), (654, 532, 534), (654, 534, 652), (652, 534, 536), (652, 536, 650), (650, 536, 538), (650, 538, 648), (648, 538, 540), (648, 540, 646), (646, 540, 542), (646, 542, 644), (644, 542, 544), (644, 544, 642), (642, 544, 546), (642, 546, 640), (640, 546, 548), (640, 548, 638), (638, 548, 550), (638, 550, 636), (636, 550, 552), (636, 552, 634), (634, 552, 554), (634, 554, 632), (632, 554, 556), (632, 556, 630), (630, 556, 558), (630, 558, 628), (628, 558, 560), (628, 560, 626), (626, 560, 562), (626, 562, 624), (624, 562, 564), (624, 564, 622), (622, 564, 566), (622, 566, 620), (620, 566, 568), (620, 568, 618), (618, 568, 570), (618, 570, 616), (616, 570, 572), (616, 572, 614), (614, 572, 574), (614, 574, 612), (612, 574, 576), (612, 576, 610), (610, 576, 578), (610, 578, 608), (608, 578, 580), (608, 580, 606), (606, 580, 582), (606, 582, 604), (604, 582, 584), (604, 584, 602), (602, 584, 586), (602, 586, 600), (600, 586, 588), (600, 588, 598), (598, 588, 590), (598, 590, 596), (596, 590, 592), (596, 592, 594), (508, 342, 506), (506, 342, 344), (506, 344, 504), (504, 344, 346), (504, 346, 502), (502, 346, 348), (502, 348, 500), (500, 348, 350), (500, 350, 498), (498, 350, 352), (498, 352, 496), (496, 352, 354), (496, 354, 494), (494, 354, 356), (494, 356, 492), (492, 356, 358), (492, 358, 490), (490, 358, 360), (490, 360, 488), (488, 360, 362), (488, 362, 486), (486, 362, 364), (486, 364, 484), (484, 364, 366), (484, 366, 482), (482, 366, 368), (482, 368, 480), (480, 368, 370), (480, 370, 478), (478, 370, 372), (478, 372, 476), (476, 372, 374), (476, 374, 474), (474, 374, 376), (474, 376, 472), (472, 376, 378), (472, 378, 470), (470, 378, 380), (470, 380, 468), (468, 380, 382), (468, 382, 466), (466, 382, 384), (466, 384, 464), (464, 384, 386), (464, 386, 462), (462, 386, 388), (462, 388, 460), (460, 388, 390), (460, 390, 458), (458, 390, 392), (458, 392, 456), (456, 392, 394), (456, 394, 454), (454, 394, 396), (454, 396, 452), (452, 396, 398), (452, 398, 450), (450, 398, 400), (450, 400, 448), (448, 400, 402), (448, 402, 446), (446, 402, 404), (446, 404, 444), (444, 404, 406), (444, 406, 442), (442, 406, 408), (442, 408, 440), (440, 408, 410), (440, 410, 438), (438, 410, 412), (438, 412, 436), (436, 412, 414), (436, 414, 434), (434, 414, 416), (434, 416, 432), (432, 416, 418), (432, 418, 430), (430, 418, 420), (430, 420, 428), (428, 420, 422), (428, 422, 426), (426, 422, 424)])
me_cylinder.update()

# ---- objects
ob_light = bpy.data.objects.new('Light', light_light)
ob_camera = bpy.data.objects.new('Camera', cam_camera)
ob_cylinder = bpy.data.objects.new('cylinder', me_cylinder)

# ---- transforms, parenting, visibility, modifiers, constraints
ob_light.location = (4.076, 1.005, 5.904)
ob_light.rotation_euler = (0.6503, 0.05522, 1.866)
ob_light.lock_rotations_4d = False
ob_light.empty_display_type = 'ARROWS'
ob_light.color = (0.0, 0.0, 0.0, 0.0)
ob_light.lineart.crease_threshold = 0.0
ob_camera.location = (7.359, -6.926, 4.958)
ob_camera.rotation_euler = (1.109, 0.0, 0.8149)
ob_camera.lock_rotations_4d = False
ob_camera.empty_display_type = 'ARROWS'
ob_camera.color = (0.0, 0.0, 0.0, 0.0)
ob_camera.display_type = 'WIRE'
ob_camera.lineart.crease_threshold = 0.0
ob_cylinder.location = (0.0, 0.0, 0.0)
ob_cylinder.scale = (0.02, 0.02, 0.02)

# ---- collection membership
col_collection.objects.link(ob_light)
col_collection.objects.link(ob_camera)
col_collection.objects.link(ob_cylinder)

# ---- scene / render settings (as saved in the file)
scene.camera = ob_camera
scene.frame_start = 1; scene.frame_end = 250; scene.frame_set(1)
scene.render.engine = 'BLENDER_EEVEE_NEXT'
scene.cycles.sampling_pattern = 'TABULATED_SOBOL'
scene.view_settings.view_transform = 'Filmic'
bpy.context.view_layer.update()
